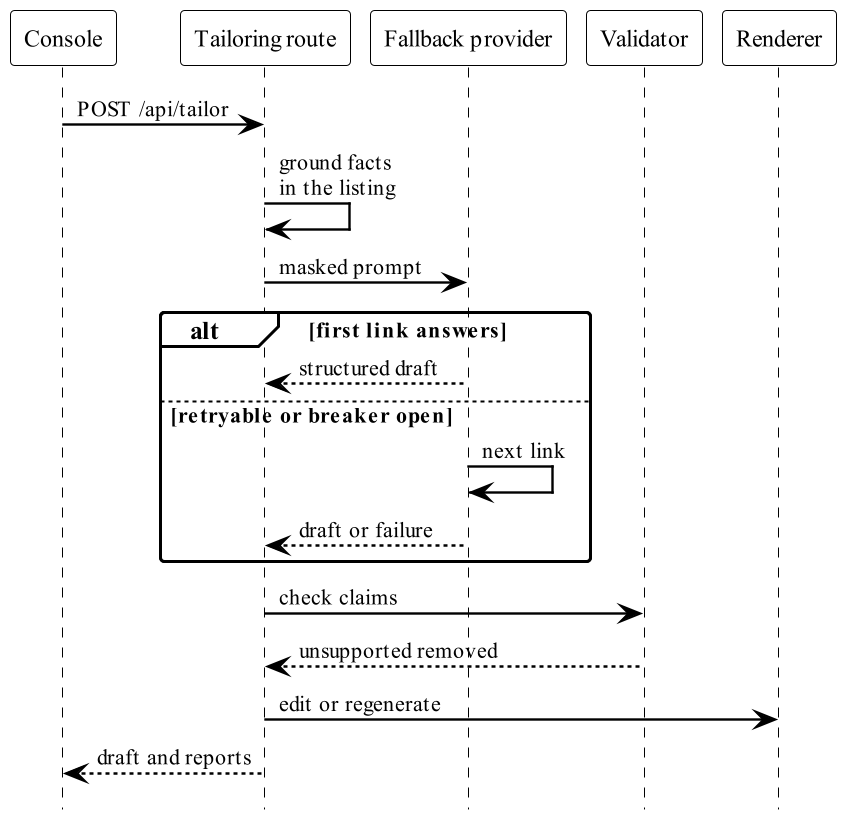

The diagram above was rendered by PlantUML. Its source (embedded in the PNG):
@startuml tailoring-sequence
!include _theme.puml
hide footbox
' One logical model call. The chain walks inside it, so budget and breaker apply once.
participant "Console" as C
participant "Tailoring route" as A
participant "Fallback provider" as F
participant "Validator" as V
participant "Renderer" as D

C -> A : POST /api/tailor
A -> A : ground facts\nin the listing
A -> F : masked prompt
alt first link answers
  F --> A : structured draft
else retryable or breaker open
  F -> F : next link
  F --> A : draft or failure
end
A -> V : check claims
V --> A : unsupported removed
A -> D : edit or regenerate
A --> C : draft and reports
@enduml